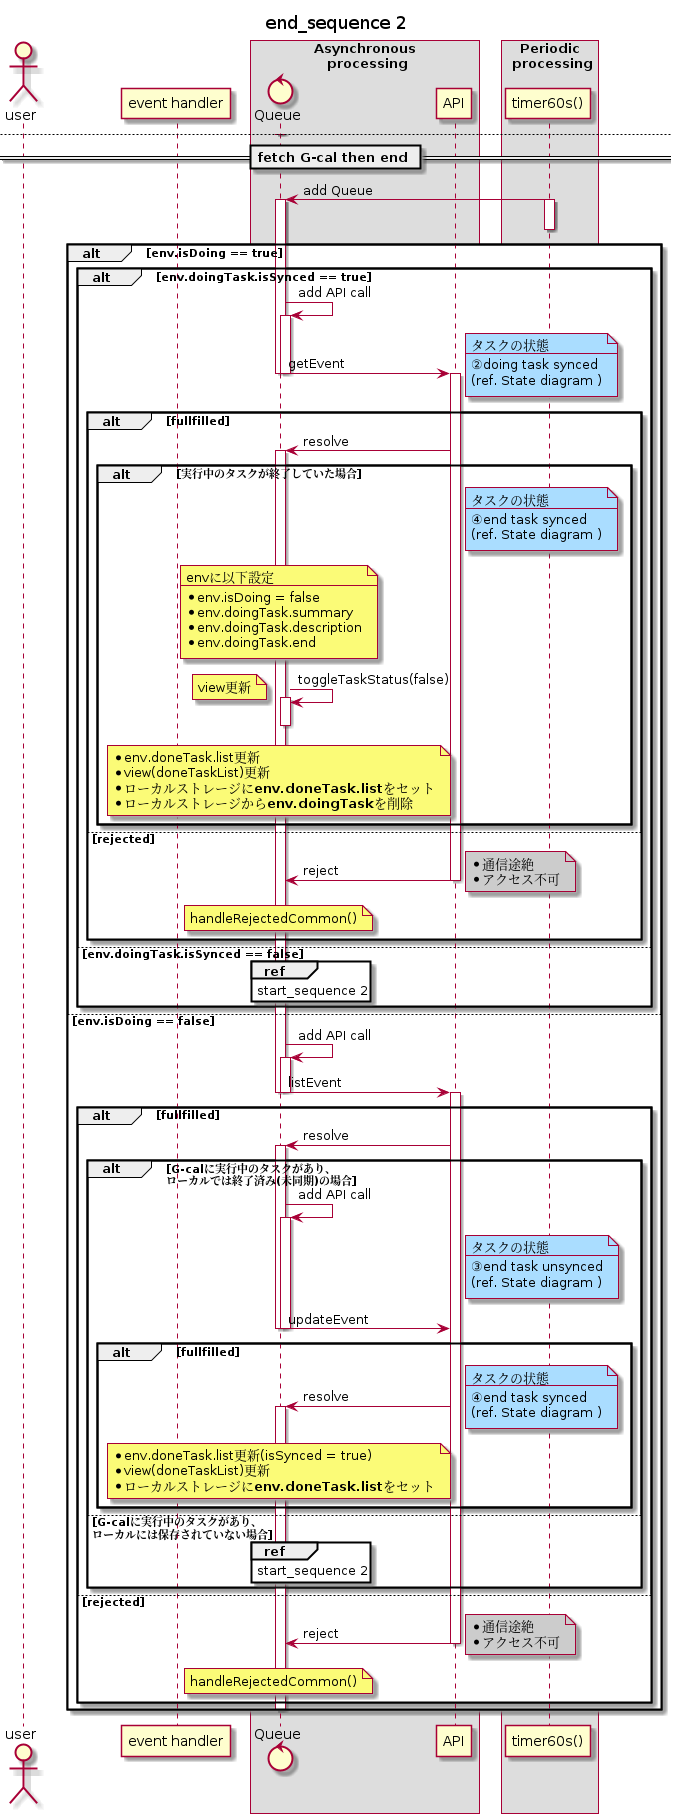

The diagram above was rendered by PlantUML. Its source (embedded in the PNG):
@startuml
skinparam BoxPadding 10
title "end_sequence"
newpage end_sequence 1
== click end-button then end ==
actor user as u
participant "event handler" as h
box "<b>Asynchronous\n processing"
control Queue as q
participant API
end box
box <b>Periodic\n processing
participant "timer60s()" as tm
end box

u -> h: エンドボタンクリック\nhandleEndClick()
activate h
h -> q: add Queue
deactivate h
activate q
note over q
    envに以下設定
    ---
    * env.isDoing == false
    * env.doingTask.summary
    * env.doingTask.description
    * env.doingTask.end
end note
q -> q: toggleTaskStatus(false)
note left
    view更新
end note
activate q
deactivate q
alt LoggedIn case
    q -> q: add API call
    activate q
    alt doingTask is synced
        q -> API: updatetEvent
        note right #adf
            タスクの状態
            ---
            ②doing task synced
            (ref. State diagram )
        end note
        activate API
    else doingTask is **not** synced
        q -> API: insertEvent
        note right #adf
            タスクの状態
            ---
            ①doing task unsynced
            (ref. State diagram )
        end note

        deactivate q
        deactivate q
    end 
    alt fullfilled
        API -> q: resolve
        note right #adf
            タスクの状態
            ---
            ④end task synced
            (ref. State diagram )
        end note
        activate q
        note over q
            envに以下設定
            ---
            * env.doingTask.isSynced = true
            * env.doingTask.id
        end note
    else rejected
        API -> q: reject
        note right #adf
            タスクの状態
            ---
            ③end task unsynced
            (ref. State diagram )
        end note
        deactivate API
        note over q
            envに以下設定
            ---
            * env.doingTask.isSynced = false
        end note
        ref over tm: end_sequence 2
    end
    note over q
        * env.doneTask.list更新
        * view(doneTaskList)更新
        * ローカルストレージに**env.doneTask.list**をセット
        * ローカルストレージから**env.doingTask**を削除
    end note
    deactivate q
else Not LoggedIn case
    q -[#transparent]-> q
    activate q
    note over q
        * env.doneTask.list更新
        * view(doneTaskList)更新
        * ローカルストレージに**env.doneTask.list**をセット
        * ローカルストレージから**env.doingTask**を削除
    end note
end
deactivate q
deactivate h
newpage end_sequence 2
== fetch G-cal then end ==
tm -> q: add Queue
activate tm
deactivate tm
activate q
alt env.isDoing == true
    alt env.doingTask.isSynced == true
        q -> q: add API call
        activate q
        q -> API:getEvent
        note right #adf
            タスクの状態
            ---
            ②doing task synced
            (ref. State diagram )
        end note
        deactivate q
        deactivate q
        activate API
        alt fullfilled
            API -> q: resolve
            activate q
            alt 実行中のタスクが終了していた場合
                note right API #adf
                    タスクの状態
                    ---
                    ④end task synced
                    (ref. State diagram )
                end note
                note over q
                    envに以下設定
                    ---
                    * env.isDoing = false
                    * env.doingTask.summary
                    * env.doingTask.description
                    * env.doingTask.end
                end note

                q -> q: toggleTaskStatus(false)
                note left
                    view更新
                end note
                activate q
                deactivate q
                note over q
                    * env.doneTask.list更新
                    * view(doneTaskList)更新
                    * ローカルストレージに**env.doneTask.list**をセット
                    * ローカルストレージから**env.doingTask**を削除
                end note

            end
        else rejected
            API -> q: reject
            deactivate API
            note right #CCC
                * 通信途絶
                * アクセス不可
            end note
            note over q
                handleRejectedCommon()
            end note
        end
    else env.doingTask.isSynced == false
        ref over q: start_sequence 2
    end 
else env.isDoing == false
    q -> q: add API call
    activate q
    q -> API: listEvent
    deactivate q
    deactivate q
    activate API
    alt fullfilled
        API -> q: resolve
        activate q
        alt G-calに実行中のタスクがあり、\nローカルでは終了済み(未同期)の場合
            q -> q: add API call
                note right API #adf
                    タスクの状態
                    ---
                    ③end task unsynced
                    (ref. State diagram )
                end note
            activate q
            q -> API: updateEvent
            deactivate q
            deactivate q
            alt fullfilled
                API -> q: resolve
                note right #adf
                    タスクの状態
                    ---
                    ④end task synced
                    (ref. State diagram )
                end note

                activate q
                ' edditing
                note over q
                    * env.doneTask.list更新(isSynced = true)
                    * view(doneTaskList)更新
                    * ローカルストレージに**env.doneTask.list**をセット
                end note
            end
        else G-calに実行中のタスクがあり、\nローカルには保存されていない場合
            ref over q: start_sequence 2
        end
    else rejected
        API -> q: reject
        deactivate API
        note right #CCC
            * 通信途絶
            * アクセス不可
        end note
        note over q
            handleRejectedCommon()
        end note
    end
    deactivate q

' editting

end

    @enduml